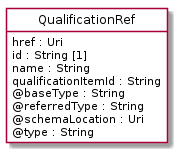

The diagram above was rendered by PlantUML. Its source (embedded in the PNG):
@startuml
hide circle
hide methods
hide stereotype
show <<Enumeration>> stereotype
skinparam class {
   BackgroundColor<<Enumeration>> #E6F5F7
   BackgroundColor<<Ref>> #FFFFE0
   BackgroundColor<<Pivot>> #FFFFFFF
   BackgroundColor<<SimpleType>> #E2F0DA
   BackgroundColor #FCF2E3
}

class QualificationRef <<Pivot>> {
    href : Uri
    id : String [1]
    name : String
    qualificationItemId : String
    @baseType : String
    @referredType : String
    @schemaLocation : Uri
    @type : String
}


@enduml